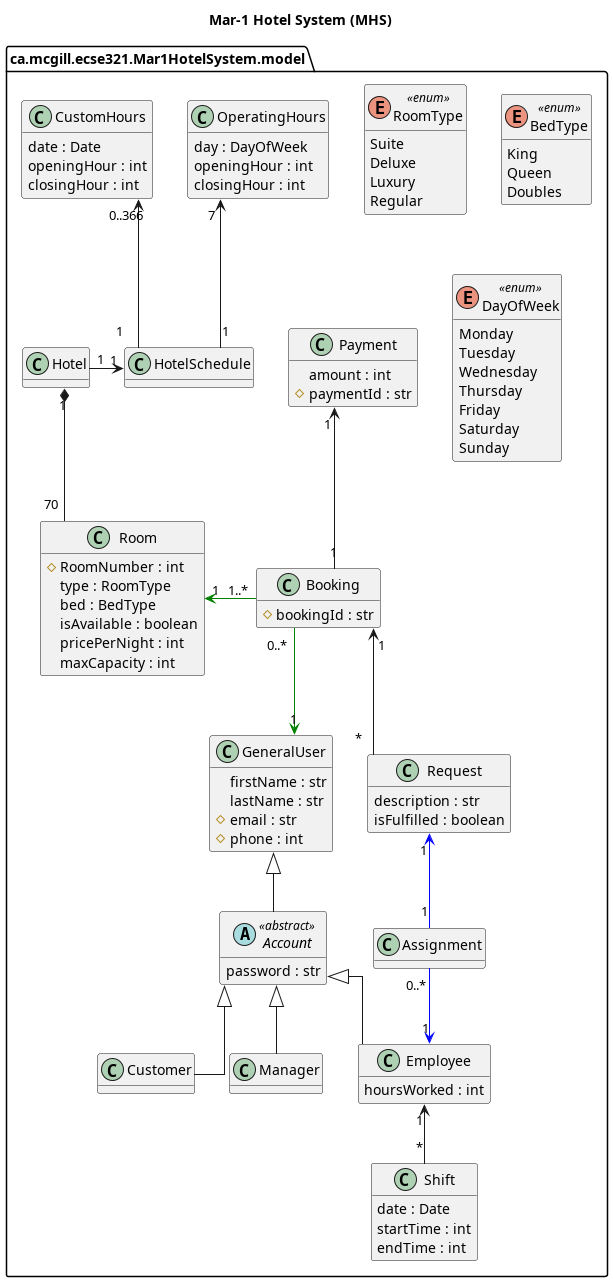

The diagram above was rendered by PlantUML. Its source (embedded in the PNG):
@startuml
title Mar-1 Hotel System (MHS)
skinparam linetype ortho
hide methods
top to bottom direction

package ca.mcgill.ecse321.Mar1HotelSystem.model {
    Class GeneralUser {
        firstName : str
        lastName : str
        # email : str
        # phone : int
    }

    abstract Class Account <<abstract>> {
        password : str
    }
    together {
        Class Employee {
            hoursWorked : int
        }

        Class Manager {
        }

        Class Customer {
        }
    }

    ' Associations of users
    GeneralUser    <|-- Account
    Account <|-- Employee
    Account <|-- Customer
    Account <|-- Manager

    ' Employees and their shifts/schedule
    Class Shift {
        date : Date
        startTime : int
        endTime : int
    }

    Shift "*" -up-> "1" Employee

    ' Room, Booking, Request, Payment
    Class Room {
        # RoomNumber : int
        type : RoomType
        bed : BedType
        isAvailable : boolean
        pricePerNight : int
        maxCapacity : int
    }

    Room "70" -up-* "1" Hotel

    Class Booking {
        # bookingId : str
    }

    Booking "1..*" -left[#green]-> "1" Room
    Booking "0..*" -right[#green]-> "1" GeneralUser

    Class Request {
        description : str
        isFulfilled : boolean
    }

    Request "*" -up-> "1" Booking

    Class Assignment {

    }

    Assignment "1" -up[#blue]-> "1" Request
    Assignment "0..*" -down[#blue]-> "1" Employee

    Class Payment {
        amount : int
        # paymentId : str
    }

    Booking "1" -up-> "1" Payment

    ' Hotel, Hotel Hours of Operations

    Class Hotel

    Class HotelSchedule

    Hotel "1" -left-> "1" HotelSchedule

    Class OperatingHours {
        day : DayOfWeek
        openingHour : int
        closingHour : int
    }

    Class CustomHours {
        date : Date
        openingHour : int
        closingHour : int
    }


    HotelSchedule "1" -up-> "0..366" CustomHours
    HotelSchedule "1" -up-> "7" OperatingHours

    enum RoomType <<enum>> {
        Suite
        Deluxe
        Luxury
        Regular
    }

    enum BedType <<enum>> {
        King
        Queen
        Doubles
    }
    enum DayOfWeek <<enum>> {
        Monday
        Tuesday
        Wednesday
        Thursday
        Friday
        Saturday
        Sunday
    }
}
@enduml